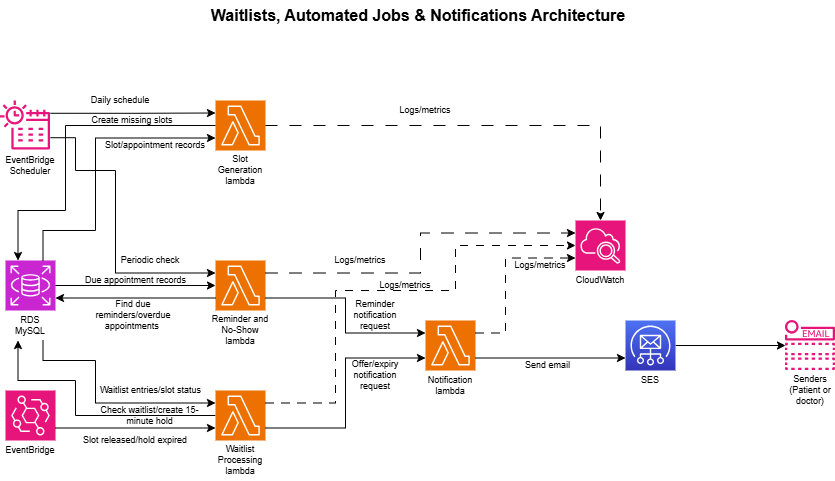

The diagram above was exported from draw.io. Its source (the exported page's mxGraphModel, read from the mxfile embedded in the PNG):
<mxGraphModel dx="1000" dy="545" grid="1" gridSize="10" guides="1" tooltips="1" connect="1" arrows="1" fold="1" page="1" pageScale="1" pageWidth="980" pageHeight="690" math="0" shadow="0">
  <root>
    <mxCell id="0" />
    <mxCell id="1" parent="0" />
    <mxCell id="RA4bWJp_v6N1P878f3Rp-3" parent="1" style="sketch=0;outlineConnect=0;fontColor=#232F3E;gradientColor=none;fillColor=#E7157B;strokeColor=none;dashed=0;verticalLabelPosition=bottom;verticalAlign=top;align=center;html=1;fontSize=12;fontStyle=0;aspect=fixed;pointerEvents=1;shape=mxgraph.aws4.eventbridge_scheduler;labelPerimeter=1;points=[[1,0.25,0,0,0],[1,0.5,0,0,0],[1,0.75,0,0,0]];" value="" vertex="1">
      <mxGeometry height="50" width="50" x="55" y="270" as="geometry" />
    </mxCell>
    <mxCell id="RA4bWJp_v6N1P878f3Rp-4" parent="1" style="sketch=0;points=[[0,0,0],[0.25,0,0],[0.5,0,0],[0.75,0,0],[1,0,0],[0,1,0],[0.25,1,0],[0.5,1,0],[0.75,1,0],[1,1,0],[0,0.25,0],[0,0.5,0],[0,0.75,0],[1,0.25,0],[1,0.5,0],[1,0.75,0]];outlineConnect=0;fontColor=#232F3E;fillColor=#E7157B;strokeColor=#ffffff;dashed=0;verticalLabelPosition=bottom;verticalAlign=top;align=center;html=1;fontSize=12;fontStyle=0;aspect=fixed;shape=mxgraph.aws4.resourceIcon;resIcon=mxgraph.aws4.eventbridge;labelPerimeter=1;" value="" vertex="1">
      <mxGeometry height="50" width="50" x="60" y="560" as="geometry" />
    </mxCell>
    <mxCell id="RA4bWJp_v6N1P878f3Rp-5" parent="1" style="sketch=0;points=[[0,0,0],[0.25,0,0],[0.5,0,0],[0.75,0,0],[1,0,0],[0,1,0],[0.25,1,0],[0.5,1,0],[0.75,1,0],[1,1,0],[0,0.25,0],[0,0.5,0],[0,0.75,0],[1,0.25,0],[1,0.5,0],[1,0.75,0]];outlineConnect=0;fontColor=#232F3E;fillColor=#ED7100;strokeColor=#ffffff;dashed=0;verticalLabelPosition=bottom;verticalAlign=top;align=center;html=1;fontSize=12;fontStyle=0;aspect=fixed;shape=mxgraph.aws4.resourceIcon;resIcon=mxgraph.aws4.lambda;labelPerimeter=1;" value="" vertex="1">
      <mxGeometry height="50" width="50" x="270" y="430" as="geometry" />
    </mxCell>
    <mxCell id="RA4bWJp_v6N1P878f3Rp-6" parent="1" style="sketch=0;points=[[0,0,0],[0.25,0,0],[0.5,0,0],[0.75,0,0],[1,0,0],[0,1,0],[0.25,1,0],[0.5,1,0],[0.75,1,0],[1,1,0],[0,0.25,0],[0,0.5,0],[0,0.75,0],[1,0.25,0],[1,0.5,0],[1,0.75,0]];outlineConnect=0;fontColor=#232F3E;fillColor=#ED7100;strokeColor=#ffffff;dashed=0;verticalLabelPosition=bottom;verticalAlign=top;align=center;html=1;fontSize=12;fontStyle=0;aspect=fixed;shape=mxgraph.aws4.resourceIcon;resIcon=mxgraph.aws4.lambda;labelPerimeter=1;" value="" vertex="1">
      <mxGeometry height="50" width="50" x="480" y="490" as="geometry" />
    </mxCell>
    <mxCell id="RA4bWJp_v6N1P878f3Rp-40" edge="1" parent="1" source="RA4bWJp_v6N1P878f3Rp-7" style="edgeStyle=orthogonalEdgeStyle;rounded=0;orthogonalLoop=1;jettySize=auto;html=1;exitX=0;exitY=0.5;exitDx=0;exitDy=0;exitPerimeter=0;entryX=0.25;entryY=1;entryDx=0;entryDy=0;defaultLabelBackgroundColor=page;" target="RA4bWJp_v6N1P878f3Rp-20">
      <mxGeometry relative="1" x="-0.1119" as="geometry">
        <Array as="points">
          <mxPoint x="130" y="585" />
          <mxPoint x="130" y="550" />
          <mxPoint x="72.5" y="550" />
        </Array>
      </mxGeometry>
    </mxCell>
    <mxCell id="RA4bWJp_v6N1P878f3Rp-7" parent="1" style="sketch=0;points=[[0,0,0],[0.25,0,0],[0.5,0,0],[0.75,0,0],[1,0,0],[0,1,0],[0.25,1,0],[0.5,1,0],[0.75,1,0],[1,1,0],[0,0.25,0],[0,0.5,0],[0,0.75,0],[1,0.25,0],[1,0.5,0],[1,0.75,0]];outlineConnect=0;fontColor=#232F3E;fillColor=#ED7100;strokeColor=#ffffff;dashed=0;verticalLabelPosition=bottom;verticalAlign=top;align=center;html=1;fontSize=12;fontStyle=0;aspect=fixed;shape=mxgraph.aws4.resourceIcon;resIcon=mxgraph.aws4.lambda;labelPerimeter=1;" value="" vertex="1">
      <mxGeometry height="50" width="50" x="270" y="560" as="geometry" />
    </mxCell>
    <mxCell id="RA4bWJp_v6N1P878f3Rp-8" parent="1" style="sketch=0;points=[[0,0,0],[0.25,0,0],[0.5,0,0],[0.75,0,0],[1,0,0],[0,1,0],[0.25,1,0],[0.5,1,0],[0.75,1,0],[1,1,0],[0,0.25,0],[0,0.5,0],[0,0.75,0],[1,0.25,0],[1,0.5,0],[1,0.75,0]];outlineConnect=0;fontColor=#232F3E;fillColor=#ED7100;strokeColor=#ffffff;dashed=0;verticalLabelPosition=bottom;verticalAlign=top;align=center;html=1;fontSize=12;fontStyle=0;aspect=fixed;shape=mxgraph.aws4.resourceIcon;resIcon=mxgraph.aws4.lambda;labelPerimeter=1;" value="" vertex="1">
      <mxGeometry height="50" width="50" x="270" y="270" as="geometry" />
    </mxCell>
    <mxCell id="RA4bWJp_v6N1P878f3Rp-9" parent="1" style="sketch=0;points=[[0,0,0],[0.25,0,0],[0.5,0,0],[0.75,0,0],[1,0,0],[0,1,0],[0.25,1,0],[0.5,1,0],[0.75,1,0],[1,1,0],[0,0.25,0],[0,0.5,0],[0,0.75,0],[1,0.25,0],[1,0.5,0],[1,0.75,0]];outlineConnect=0;fontColor=#232F3E;fillColor=#C925D1;strokeColor=#ffffff;dashed=0;verticalLabelPosition=bottom;verticalAlign=top;align=center;html=1;fontSize=12;fontStyle=0;aspect=fixed;shape=mxgraph.aws4.resourceIcon;resIcon=mxgraph.aws4.rds;labelPerimeter=1;" value="" vertex="1">
      <mxGeometry height="50" width="50" x="60" y="430" as="geometry" />
    </mxCell>
    <mxCell id="RA4bWJp_v6N1P878f3Rp-59" edge="1" parent="1" source="RA4bWJp_v6N1P878f3Rp-10" style="edgeStyle=orthogonalEdgeStyle;rounded=0;orthogonalLoop=1;jettySize=auto;html=1;exitX=1;exitY=0.5;exitDx=0;exitDy=0;exitPerimeter=0;defaultLabelBackgroundColor=page;entryX=0;entryY=0.5;entryDx=0;entryDy=0;entryPerimeter=0;" target="RA4bWJp_v6N1P878f3Rp-58">
      <mxGeometry relative="1" as="geometry" />
    </mxCell>
    <mxCell id="RA4bWJp_v6N1P878f3Rp-10" parent="1" style="sketch=0;points=[[0,0,0],[0.25,0,0],[0.5,0,0],[0.75,0,0],[1,0,0],[0,1,0],[0.25,1,0],[0.5,1,0],[0.75,1,0],[1,1,0],[0,0.25,0],[0,0.5,0],[0,0.75,0],[1,0.25,0],[1,0.5,0],[1,0.75,0]];outlineConnect=0;fontColor=#232F3E;gradientColor=#4D72F3;gradientDirection=north;fillColor=#3334B9;strokeColor=#ffffff;dashed=0;verticalLabelPosition=bottom;verticalAlign=top;align=center;html=1;fontSize=12;fontStyle=0;aspect=fixed;shape=mxgraph.aws4.resourceIcon;resIcon=mxgraph.aws4.simple_email_service;labelPerimeter=1;" value="" vertex="1">
      <mxGeometry height="50" width="50" x="680" y="490" as="geometry" />
    </mxCell>
    <mxCell id="RA4bWJp_v6N1P878f3Rp-11" parent="1" style="sketch=0;points=[[0,0,0],[0.25,0,0],[0.5,0,0],[0.75,0,0],[1,0,0],[0,1,0],[0.25,1,0],[0.5,1,0],[0.75,1,0],[1,1,0],[0,0.25,0],[0,0.5,0],[0,0.75,0],[1,0.25,0],[1,0.5,0],[1,0.75,0]];points=[[0,0,0],[0.25,0,0],[0.5,0,0],[0.75,0,0],[1,0,0],[0,1,0],[0.25,1,0],[0.5,1,0],[0.75,1,0],[1,1,0],[0,0.25,0],[0,0.5,0],[0,0.75,0],[1,0.25,0],[1,0.5,0],[1,0.75,0]];outlineConnect=0;fontColor=#232F3E;fillColor=#E7157B;strokeColor=#ffffff;dashed=0;verticalLabelPosition=bottom;verticalAlign=top;align=center;html=1;fontSize=12;fontStyle=0;aspect=fixed;shape=mxgraph.aws4.resourceIcon;resIcon=mxgraph.aws4.cloudwatch_2;labelPerimeter=1;" value="" vertex="1">
      <mxGeometry height="50" width="50" x="630" y="390" as="geometry" />
    </mxCell>
    <mxCell id="RA4bWJp_v6N1P878f3Rp-12" parent="1" style="text;html=1;whiteSpace=wrap;strokeColor=none;fillColor=none;align=center;verticalAlign=middle;rounded=0;fontSize=9;" value="EventBridge Scheduler" vertex="1">
      <mxGeometry height="30" width="50" x="60" y="320" as="geometry" />
    </mxCell>
    <mxCell id="RA4bWJp_v6N1P878f3Rp-13" parent="1" style="text;html=1;whiteSpace=wrap;strokeColor=none;fillColor=none;align=center;verticalAlign=middle;rounded=0;fontSize=9;" value="EventBridge" vertex="1">
      <mxGeometry height="20" width="60" x="55" y="610" as="geometry" />
    </mxCell>
    <mxCell id="RA4bWJp_v6N1P878f3Rp-14" edge="1" parent="1" source="RA4bWJp_v6N1P878f3Rp-3" style="edgeStyle=orthogonalEdgeStyle;rounded=0;orthogonalLoop=1;jettySize=auto;html=1;exitX=1;exitY=0.25;exitDx=0;exitDy=0;exitPerimeter=0;entryX=0;entryY=0.25;entryDx=0;entryDy=0;entryPerimeter=0;defaultLabelBackgroundColor=page;" target="RA4bWJp_v6N1P878f3Rp-8">
      <mxGeometry relative="1" x="0.1323" as="geometry" />
    </mxCell>
    <mxCell id="RA4bWJp_v6N1P878f3Rp-15" parent="1" style="text;html=1;whiteSpace=wrap;strokeColor=none;fillColor=none;align=center;verticalAlign=middle;rounded=0;fontSize=9;" value="Daily schedule" vertex="1">
      <mxGeometry height="20" width="90" x="130" y="260" as="geometry" />
    </mxCell>
    <mxCell id="RA4bWJp_v6N1P878f3Rp-16" parent="1" style="text;html=1;whiteSpace=wrap;strokeColor=none;fillColor=none;align=center;verticalAlign=middle;rounded=0;fontSize=9;" value="Slot Generation lambda" vertex="1">
      <mxGeometry height="40" width="50" x="270" y="320" as="geometry" />
    </mxCell>
    <mxCell id="RA4bWJp_v6N1P878f3Rp-17" parent="1" style="text;html=1;whiteSpace=wrap;strokeColor=none;fillColor=none;align=center;verticalAlign=middle;rounded=0;fontSize=9;" value="Reminder and No-Show lambda" vertex="1">
      <mxGeometry height="40" width="60" x="265" y="480" as="geometry" />
    </mxCell>
    <mxCell id="RA4bWJp_v6N1P878f3Rp-18" parent="1" style="text;html=1;whiteSpace=wrap;strokeColor=none;fillColor=none;align=center;verticalAlign=middle;rounded=0;fontSize=9;" value="Waitlist Processing lambda" vertex="1">
      <mxGeometry height="40" width="50" x="270" y="610" as="geometry" />
    </mxCell>
    <mxCell id="RA4bWJp_v6N1P878f3Rp-19" parent="1" style="text;html=1;whiteSpace=wrap;strokeColor=none;fillColor=none;align=center;verticalAlign=middle;rounded=0;fontSize=9;" value="Notification lambda" vertex="1">
      <mxGeometry height="30" width="50" x="480" y="540" as="geometry" />
    </mxCell>
    <mxCell id="RA4bWJp_v6N1P878f3Rp-20" parent="1" style="text;html=1;whiteSpace=wrap;strokeColor=none;fillColor=none;align=center;verticalAlign=middle;rounded=0;fontSize=9;" value="RDS MySQL" vertex="1">
      <mxGeometry height="30" width="50" x="60" y="480" as="geometry" />
    </mxCell>
    <mxCell id="RA4bWJp_v6N1P878f3Rp-22" parent="1" style="text;html=1;whiteSpace=wrap;strokeColor=none;fillColor=none;align=center;verticalAlign=middle;rounded=0;fontSize=9;" value="SES" vertex="1">
      <mxGeometry height="20" width="50" x="680" y="540" as="geometry" />
    </mxCell>
    <mxCell id="RA4bWJp_v6N1P878f3Rp-23" parent="1" style="text;html=1;whiteSpace=wrap;strokeColor=none;fillColor=none;align=center;verticalAlign=middle;rounded=0;fontSize=9;" value="CloudWatch" vertex="1">
      <mxGeometry height="20" width="60" x="625" y="440" as="geometry" />
    </mxCell>
    <mxCell id="RA4bWJp_v6N1P878f3Rp-24" edge="1" parent="1" source="RA4bWJp_v6N1P878f3Rp-6" style="edgeStyle=orthogonalEdgeStyle;rounded=0;orthogonalLoop=1;jettySize=auto;html=1;exitX=1;exitY=0.75;exitDx=0;exitDy=0;exitPerimeter=0;entryX=0;entryY=0.75;entryDx=0;entryDy=0;entryPerimeter=0;defaultLabelBackgroundColor=page;" target="RA4bWJp_v6N1P878f3Rp-10">
      <mxGeometry relative="1" as="geometry" />
    </mxCell>
    <mxCell id="RA4bWJp_v6N1P878f3Rp-25" parent="1" style="text;html=1;whiteSpace=wrap;strokeColor=none;fillColor=none;align=center;verticalAlign=middle;rounded=0;fontSize=9;" value="Send email" vertex="1">
      <mxGeometry height="10" width="105" x="550" y="530" as="geometry" />
    </mxCell>
    <mxCell id="RA4bWJp_v6N1P878f3Rp-26" edge="1" parent="1" source="RA4bWJp_v6N1P878f3Rp-6" style="edgeStyle=orthogonalEdgeStyle;rounded=0;orthogonalLoop=1;jettySize=auto;html=1;exitX=1;exitY=0.25;exitDx=0;exitDy=0;exitPerimeter=0;entryX=0;entryY=0.75;entryDx=0;entryDy=0;entryPerimeter=0;defaultLabelBackgroundColor=page;dashed=1;dashPattern=8 8;" target="RA4bWJp_v6N1P878f3Rp-11">
      <mxGeometry relative="1" as="geometry">
        <Array as="points">
          <mxPoint x="560" y="502.5" />
          <mxPoint x="560" y="427.5" />
        </Array>
      </mxGeometry>
    </mxCell>
    <mxCell id="RA4bWJp_v6N1P878f3Rp-27" edge="1" parent="1" source="RA4bWJp_v6N1P878f3Rp-7" style="edgeStyle=orthogonalEdgeStyle;rounded=0;orthogonalLoop=1;jettySize=auto;html=1;exitX=1;exitY=0.75;exitDx=0;exitDy=0;exitPerimeter=0;entryX=0;entryY=0.75;entryDx=0;entryDy=0;entryPerimeter=0;defaultLabelBackgroundColor=page;" target="RA4bWJp_v6N1P878f3Rp-6">
      <mxGeometry relative="1" x="0.113" as="geometry" />
    </mxCell>
    <mxCell id="RA4bWJp_v6N1P878f3Rp-28" edge="1" parent="1" source="RA4bWJp_v6N1P878f3Rp-5" style="edgeStyle=orthogonalEdgeStyle;rounded=0;orthogonalLoop=1;jettySize=auto;html=1;exitX=1;exitY=0.75;exitDx=0;exitDy=0;exitPerimeter=0;entryX=0;entryY=0.25;entryDx=0;entryDy=0;entryPerimeter=0;defaultLabelBackgroundColor=page;" target="RA4bWJp_v6N1P878f3Rp-6">
      <mxGeometry relative="1" as="geometry" />
    </mxCell>
    <mxCell id="RA4bWJp_v6N1P878f3Rp-29" parent="1" style="text;html=1;whiteSpace=wrap;strokeColor=none;fillColor=none;align=center;verticalAlign=middle;rounded=0;fontSize=9;" value="Offer/expiry notification request" vertex="1">
      <mxGeometry height="30" width="60" x="400" y="530" as="geometry" />
    </mxCell>
    <mxCell id="RA4bWJp_v6N1P878f3Rp-30" parent="1" style="text;html=1;whiteSpace=wrap;strokeColor=none;fillColor=none;align=center;verticalAlign=middle;rounded=0;fontSize=9;" value="Reminder notification request" vertex="1">
      <mxGeometry height="30" width="60" x="400" y="470" as="geometry" />
    </mxCell>
    <mxCell id="RA4bWJp_v6N1P878f3Rp-31" edge="1" parent="1" source="RA4bWJp_v6N1P878f3Rp-4" style="edgeStyle=orthogonalEdgeStyle;rounded=0;orthogonalLoop=1;jettySize=auto;html=1;exitX=1;exitY=0.75;exitDx=0;exitDy=0;exitPerimeter=0;entryX=0;entryY=0.75;entryDx=0;entryDy=0;entryPerimeter=0;defaultLabelBackgroundColor=page;" target="RA4bWJp_v6N1P878f3Rp-7">
      <mxGeometry relative="1" as="geometry" />
    </mxCell>
    <mxCell id="RA4bWJp_v6N1P878f3Rp-32" parent="1" style="text;html=1;whiteSpace=wrap;strokeColor=none;fillColor=none;align=center;verticalAlign=middle;rounded=0;fontSize=9;" value="Slot released/hold expired" vertex="1">
      <mxGeometry height="20" width="120" x="130" y="600" as="geometry" />
    </mxCell>
    <mxCell id="RA4bWJp_v6N1P878f3Rp-33" edge="1" parent="1" source="RA4bWJp_v6N1P878f3Rp-9" style="edgeStyle=orthogonalEdgeStyle;rounded=0;orthogonalLoop=1;jettySize=auto;html=1;exitX=0.75;exitY=0;exitDx=0;exitDy=0;exitPerimeter=0;entryX=0;entryY=0.75;entryDx=0;entryDy=0;entryPerimeter=0;defaultLabelBackgroundColor=page;" target="RA4bWJp_v6N1P878f3Rp-8">
      <mxGeometry relative="1" x="-0.0508" as="geometry">
        <Array as="points">
          <mxPoint x="97.5" y="400" />
          <mxPoint x="150" y="400" />
          <mxPoint x="150" y="307.5" />
        </Array>
      </mxGeometry>
    </mxCell>
    <mxCell id="RA4bWJp_v6N1P878f3Rp-36" edge="1" parent="1" source="RA4bWJp_v6N1P878f3Rp-8" style="edgeStyle=orthogonalEdgeStyle;rounded=0;orthogonalLoop=1;jettySize=auto;html=1;exitX=0;exitY=0.5;exitDx=0;exitDy=0;exitPerimeter=0;entryX=0.25;entryY=0;entryDx=0;entryDy=0;entryPerimeter=0;defaultLabelBackgroundColor=page;" target="RA4bWJp_v6N1P878f3Rp-9">
      <mxGeometry relative="1" x="0.0016" as="geometry">
        <Array as="points">
          <mxPoint x="120" y="295" />
          <mxPoint x="120" y="380" />
          <mxPoint x="72.5" y="380" />
        </Array>
      </mxGeometry>
    </mxCell>
    <mxCell id="RA4bWJp_v6N1P878f3Rp-37" edge="1" parent="1" source="RA4bWJp_v6N1P878f3Rp-9" style="edgeStyle=orthogonalEdgeStyle;rounded=0;orthogonalLoop=1;jettySize=auto;html=1;entryX=0;entryY=0.5;entryDx=0;entryDy=0;entryPerimeter=0;defaultLabelBackgroundColor=page;" target="RA4bWJp_v6N1P878f3Rp-5">
      <mxGeometry relative="1" x="-0.0725" as="geometry" />
    </mxCell>
    <mxCell id="RA4bWJp_v6N1P878f3Rp-38" edge="1" parent="1" source="RA4bWJp_v6N1P878f3Rp-5" style="edgeStyle=orthogonalEdgeStyle;rounded=0;orthogonalLoop=1;jettySize=auto;html=1;exitX=0;exitY=0.75;exitDx=0;exitDy=0;exitPerimeter=0;entryX=1;entryY=0.75;entryDx=0;entryDy=0;entryPerimeter=0;defaultLabelBackgroundColor=page;" target="RA4bWJp_v6N1P878f3Rp-9">
      <mxGeometry relative="1" x="-0.0725" as="geometry" />
    </mxCell>
    <mxCell id="RA4bWJp_v6N1P878f3Rp-39" edge="1" parent="1" source="RA4bWJp_v6N1P878f3Rp-20" style="edgeStyle=orthogonalEdgeStyle;rounded=0;orthogonalLoop=1;jettySize=auto;html=1;exitX=0.75;exitY=1;exitDx=0;exitDy=0;entryX=0;entryY=0.25;entryDx=0;entryDy=0;entryPerimeter=0;defaultLabelBackgroundColor=page;" target="RA4bWJp_v6N1P878f3Rp-7">
      <mxGeometry relative="1" x="0.0043" as="geometry">
        <Array as="points">
          <mxPoint x="97.5" y="530" />
          <mxPoint x="150" y="530" />
          <mxPoint x="150" y="572.5" />
        </Array>
      </mxGeometry>
    </mxCell>
    <mxCell id="RA4bWJp_v6N1P878f3Rp-42" parent="1" style="text;html=1;whiteSpace=wrap;strokeColor=none;fillColor=none;align=center;verticalAlign=middle;rounded=0;fontSize=9;" value="Slot/appointment records" vertex="1">
      <mxGeometry height="10" width="120" x="150" y="310" as="geometry" />
    </mxCell>
    <mxCell id="RA4bWJp_v6N1P878f3Rp-43" parent="1" style="text;html=1;whiteSpace=wrap;strokeColor=none;fillColor=none;align=center;verticalAlign=middle;rounded=0;fontSize=9;" value="Create missing slots" vertex="1">
      <mxGeometry height="20" width="120" x="127" y="280" as="geometry" />
    </mxCell>
    <mxCell id="RA4bWJp_v6N1P878f3Rp-44" edge="1" parent="1" source="RA4bWJp_v6N1P878f3Rp-3" style="edgeStyle=orthogonalEdgeStyle;rounded=0;orthogonalLoop=1;jettySize=auto;html=1;exitX=1;exitY=0.75;exitDx=0;exitDy=0;exitPerimeter=0;entryX=0;entryY=0.25;entryDx=0;entryDy=0;entryPerimeter=0;defaultLabelBackgroundColor=page;" target="RA4bWJp_v6N1P878f3Rp-5">
      <mxGeometry relative="1" x="-0.0009" as="geometry">
        <Array as="points">
          <mxPoint x="130" y="307.2" />
          <mxPoint x="130" y="340" />
          <mxPoint x="170" y="340" />
          <mxPoint x="170" y="442.5" />
        </Array>
      </mxGeometry>
    </mxCell>
    <mxCell id="RA4bWJp_v6N1P878f3Rp-45" parent="1" style="text;html=1;whiteSpace=wrap;strokeColor=none;fillColor=none;align=center;verticalAlign=middle;rounded=0;fontSize=9;" value="Periodic check" vertex="1">
      <mxGeometry height="20" width="70" x="170" y="420" as="geometry" />
    </mxCell>
    <mxCell id="RA4bWJp_v6N1P878f3Rp-46" parent="1" style="text;html=1;whiteSpace=wrap;strokeColor=none;fillColor=none;align=center;verticalAlign=middle;rounded=0;fontSize=9;" value="Due appointment records" vertex="1">
      <mxGeometry height="20" width="133" x="124" y="440" as="geometry" />
    </mxCell>
    <mxCell id="RA4bWJp_v6N1P878f3Rp-47" parent="1" style="text;html=1;whiteSpace=wrap;strokeColor=none;fillColor=none;align=center;verticalAlign=middle;rounded=0;fontSize=9;" value="Find due reminders/overdue appointments&amp;nbsp;" vertex="1">
      <mxGeometry height="30" width="80" x="148" y="470" as="geometry" />
    </mxCell>
    <mxCell id="RA4bWJp_v6N1P878f3Rp-48" parent="1" style="text;html=1;whiteSpace=wrap;strokeColor=none;fillColor=none;align=center;verticalAlign=middle;rounded=0;fontSize=9;" value="Waitlist entries/slot status" vertex="1">
      <mxGeometry height="20" width="105" x="152.5" y="550" as="geometry" />
    </mxCell>
    <mxCell id="RA4bWJp_v6N1P878f3Rp-49" parent="1" style="text;html=1;whiteSpace=wrap;strokeColor=none;fillColor=none;align=center;verticalAlign=middle;rounded=0;fontSize=9;" value="Check waitlist/create 15-minute hold" vertex="1">
      <mxGeometry height="30" width="105" x="152" y="570" as="geometry" />
    </mxCell>
    <mxCell id="RA4bWJp_v6N1P878f3Rp-51" edge="1" parent="1" source="RA4bWJp_v6N1P878f3Rp-7" style="edgeStyle=orthogonalEdgeStyle;rounded=0;orthogonalLoop=1;jettySize=auto;html=1;exitX=1;exitY=0.25;exitDx=0;exitDy=0;exitPerimeter=0;entryX=0;entryY=0.5;entryDx=0;entryDy=0;entryPerimeter=0;defaultLabelBackgroundColor=page;dashed=1;dashPattern=8 8;" target="RA4bWJp_v6N1P878f3Rp-11">
      <mxGeometry relative="1" x="0.0011" as="geometry">
        <Array as="points">
          <mxPoint x="390" y="572.5" />
          <mxPoint x="390" y="460" />
          <mxPoint x="510" y="460" />
          <mxPoint x="510" y="415" />
        </Array>
      </mxGeometry>
    </mxCell>
    <mxCell id="RA4bWJp_v6N1P878f3Rp-52" edge="1" parent="1" source="RA4bWJp_v6N1P878f3Rp-5" style="edgeStyle=orthogonalEdgeStyle;rounded=0;orthogonalLoop=1;jettySize=auto;html=1;exitX=1;exitY=0.25;exitDx=0;exitDy=0;exitPerimeter=0;entryX=0;entryY=0.25;entryDx=0;entryDy=0;entryPerimeter=0;defaultLabelBackgroundColor=page;dashed=1;dashPattern=12 12;" target="RA4bWJp_v6N1P878f3Rp-11">
      <mxGeometry relative="1" as="geometry" />
    </mxCell>
    <mxCell id="RA4bWJp_v6N1P878f3Rp-53" edge="1" parent="1" source="RA4bWJp_v6N1P878f3Rp-8" style="edgeStyle=orthogonalEdgeStyle;rounded=0;orthogonalLoop=1;jettySize=auto;html=1;exitX=1;exitY=0.5;exitDx=0;exitDy=0;exitPerimeter=0;entryX=0.5;entryY=0;entryDx=0;entryDy=0;entryPerimeter=0;defaultLabelBackgroundColor=page;dashed=1;dashPattern=12 12;" target="RA4bWJp_v6N1P878f3Rp-11">
      <mxGeometry relative="1" as="geometry" />
    </mxCell>
    <mxCell id="RA4bWJp_v6N1P878f3Rp-54" parent="1" style="text;html=1;whiteSpace=wrap;strokeColor=none;fillColor=none;align=center;verticalAlign=middle;rounded=0;fontSize=9;" value="Logs/metrics" vertex="1">
      <mxGeometry height="20" width="50" x="390" y="420" as="geometry" />
    </mxCell>
    <mxCell id="RA4bWJp_v6N1P878f3Rp-55" parent="1" style="text;html=1;whiteSpace=wrap;strokeColor=none;fillColor=none;align=center;verticalAlign=middle;rounded=0;fontSize=9;" value="Logs/metrics" vertex="1">
      <mxGeometry height="20" width="60" x="430" y="445" as="geometry" />
    </mxCell>
    <mxCell id="RA4bWJp_v6N1P878f3Rp-56" parent="1" style="text;html=1;whiteSpace=wrap;strokeColor=none;fillColor=none;align=center;verticalAlign=middle;rounded=0;fontSize=9;" value="Logs/metrics" vertex="1">
      <mxGeometry height="20" width="60" x="565" y="425" as="geometry" />
    </mxCell>
    <mxCell id="RA4bWJp_v6N1P878f3Rp-57" parent="1" style="text;html=1;whiteSpace=wrap;strokeColor=none;fillColor=none;align=center;verticalAlign=middle;rounded=0;fontSize=9;" value="Logs/metrics" vertex="1">
      <mxGeometry height="20" width="60" x="450" y="270" as="geometry" />
    </mxCell>
    <mxCell id="RA4bWJp_v6N1P878f3Rp-58" parent="1" style="sketch=0;outlineConnect=0;fontColor=#232F3E;gradientColor=none;fillColor=#E7157B;strokeColor=none;dashed=0;verticalLabelPosition=bottom;verticalAlign=top;align=center;html=1;fontSize=12;fontStyle=0;aspect=fixed;pointerEvents=1;shape=mxgraph.aws4.email_notification;labelPerimeter=1;points=[[0,0.5,0,0,0]];" value="" vertex="1">
      <mxGeometry height="50" width="50" x="840" y="490" as="geometry" />
    </mxCell>
    <mxCell id="RA4bWJp_v6N1P878f3Rp-61" parent="1" style="text;html=1;whiteSpace=wrap;strokeColor=none;fillColor=none;align=center;verticalAlign=middle;rounded=0;fontSize=9;" value="Senders (Patient or doctor)" vertex="1">
      <mxGeometry height="30" width="50" x="840" y="545" as="geometry" />
    </mxCell>
    <mxCell id="RA4bWJp_v6N1P878f3Rp-62" parent="1" style="text;html=1;whiteSpace=wrap;strokeColor=none;fillColor=none;align=center;verticalAlign=middle;rounded=0;fontSize=16;fontStyle=1" value="Waitlists, Automated Jobs &amp;amp; Notifications Architecture" vertex="1">
      <mxGeometry height="30" width="430" x="257.5" y="170" as="geometry" />
    </mxCell>
  </root>
</mxGraphModel>